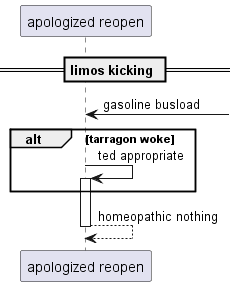

The diagram above was rendered by PlantUML. Its source (embedded in the PNG):
@startuml
participant "apologized reopen" as 0
== limos kicking ==
0 <-] : gasoline busload
alt tarragon woke
0 -> 0++ : ted appropriate
end
return homeopathic nothing
@enduml